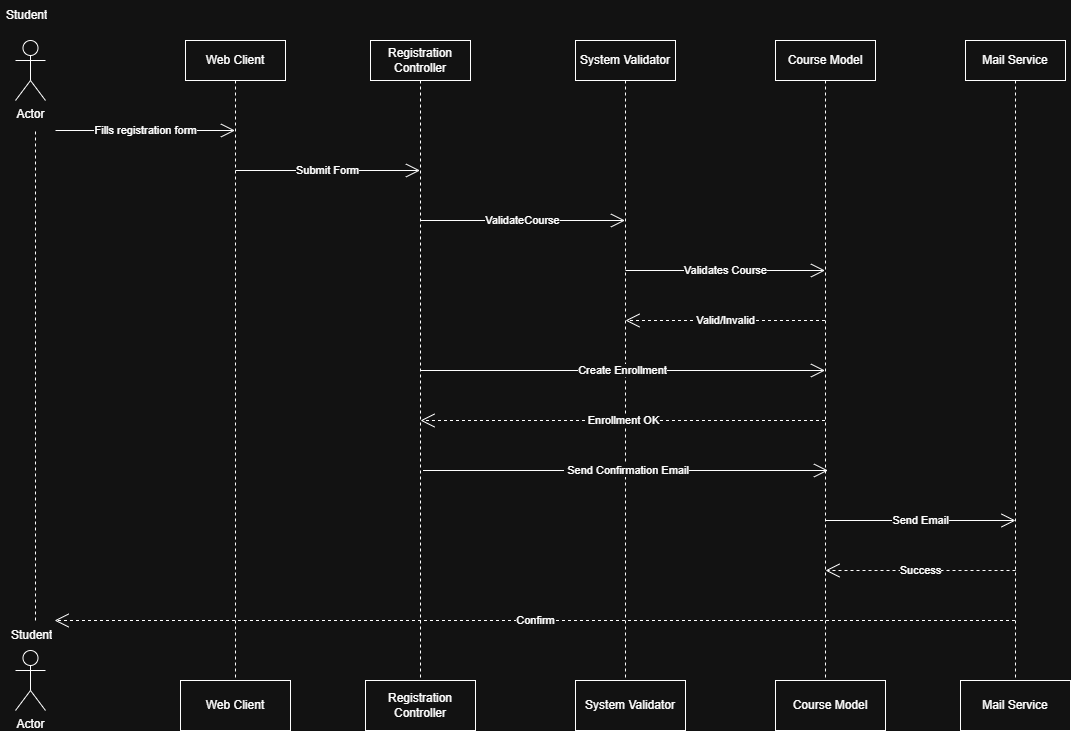

The diagram above was exported from draw.io. Its source (the exported page's mxGraphModel, read from the mxfile embedded in the PNG):
<mxGraphModel dx="786" dy="516" grid="1" gridSize="10" guides="1" tooltips="1" connect="1" arrows="1" fold="1" page="1" pageScale="1" pageWidth="850" pageHeight="1100" math="0" shadow="0">
  <root>
    <mxCell id="0" />
    <mxCell id="1" parent="0" />
    <mxCell id="x4jtuex3Qp1nM8gKUd5w-3" value="Mail Service" style="shape=umlLifeline;perimeter=lifelinePerimeter;whiteSpace=wrap;html=1;container=1;dropTarget=0;collapsible=0;recursiveResize=0;outlineConnect=0;portConstraint=eastwest;newEdgeStyle={&quot;curved&quot;:0,&quot;rounded&quot;:0};" parent="1" vertex="1">
      <mxGeometry x="970" y="80" width="100" height="640" as="geometry" />
    </mxCell>
    <mxCell id="x4jtuex3Qp1nM8gKUd5w-4" value="Course Model" style="shape=umlLifeline;perimeter=lifelinePerimeter;whiteSpace=wrap;html=1;container=1;dropTarget=0;collapsible=0;recursiveResize=0;outlineConnect=0;portConstraint=eastwest;newEdgeStyle={&quot;curved&quot;:0,&quot;rounded&quot;:0};" parent="1" vertex="1">
      <mxGeometry x="780" y="80" width="100" height="640" as="geometry" />
    </mxCell>
    <mxCell id="x4jtuex3Qp1nM8gKUd5w-5" value="System Validator" style="shape=umlLifeline;perimeter=lifelinePerimeter;whiteSpace=wrap;html=1;container=1;dropTarget=0;collapsible=0;recursiveResize=0;outlineConnect=0;portConstraint=eastwest;newEdgeStyle={&quot;curved&quot;:0,&quot;rounded&quot;:0};" parent="1" vertex="1">
      <mxGeometry x="580" y="80" width="100" height="640" as="geometry" />
    </mxCell>
    <mxCell id="x4jtuex3Qp1nM8gKUd5w-6" value="Registration Controller" style="shape=umlLifeline;perimeter=lifelinePerimeter;whiteSpace=wrap;html=1;container=1;dropTarget=0;collapsible=0;recursiveResize=0;outlineConnect=0;portConstraint=eastwest;newEdgeStyle={&quot;curved&quot;:0,&quot;rounded&quot;:0};" parent="1" vertex="1">
      <mxGeometry x="375" y="80" width="100" height="640" as="geometry" />
    </mxCell>
    <mxCell id="x4jtuex3Qp1nM8gKUd5w-7" value="Web Client" style="shape=umlLifeline;perimeter=lifelinePerimeter;whiteSpace=wrap;html=1;container=1;dropTarget=0;collapsible=0;recursiveResize=0;outlineConnect=0;portConstraint=eastwest;newEdgeStyle={&quot;curved&quot;:0,&quot;rounded&quot;:0};" parent="1" vertex="1">
      <mxGeometry x="190" y="80" width="100" height="640" as="geometry" />
    </mxCell>
    <mxCell id="x4jtuex3Qp1nM8gKUd5w-8" value="Fills registration form" style="endArrow=open;endSize=12;html=1;rounded=0;" parent="1" target="x4jtuex3Qp1nM8gKUd5w-7" edge="1">
      <mxGeometry width="160" relative="1" as="geometry">
        <mxPoint x="60" y="170" as="sourcePoint" />
        <mxPoint x="220" y="170" as="targetPoint" />
      </mxGeometry>
    </mxCell>
    <mxCell id="x4jtuex3Qp1nM8gKUd5w-9" value="Submit Form" style="endArrow=open;endSize=12;html=1;rounded=0;" parent="1" target="x4jtuex3Qp1nM8gKUd5w-6" edge="1">
      <mxGeometry width="160" relative="1" as="geometry">
        <mxPoint x="240" y="210" as="sourcePoint" />
        <mxPoint x="420" y="210" as="targetPoint" />
      </mxGeometry>
    </mxCell>
    <mxCell id="x4jtuex3Qp1nM8gKUd5w-10" value="ValidateCourse" style="endArrow=open;endSize=12;html=1;rounded=0;" parent="1" target="x4jtuex3Qp1nM8gKUd5w-5" edge="1">
      <mxGeometry width="160" relative="1" as="geometry">
        <mxPoint x="425" y="260" as="sourcePoint" />
        <mxPoint x="605" y="260" as="targetPoint" />
      </mxGeometry>
    </mxCell>
    <mxCell id="x4jtuex3Qp1nM8gKUd5w-11" value="Validates Course" style="endArrow=open;endSize=12;html=1;rounded=0;" parent="1" target="x4jtuex3Qp1nM8gKUd5w-4" edge="1">
      <mxGeometry width="160" relative="1" as="geometry">
        <mxPoint x="630" y="310" as="sourcePoint" />
        <mxPoint x="810" y="310" as="targetPoint" />
      </mxGeometry>
    </mxCell>
    <mxCell id="x4jtuex3Qp1nM8gKUd5w-12" value="Valid/Invalid" style="endArrow=open;endSize=12;dashed=1;html=1;rounded=0;" parent="1" source="x4jtuex3Qp1nM8gKUd5w-4" edge="1">
      <mxGeometry width="160" relative="1" as="geometry">
        <mxPoint x="820" y="360" as="sourcePoint" />
        <mxPoint x="630" y="360" as="targetPoint" />
      </mxGeometry>
    </mxCell>
    <mxCell id="x4jtuex3Qp1nM8gKUd5w-13" value="Create Enrollment" style="endArrow=open;endSize=12;html=1;rounded=0;" parent="1" target="x4jtuex3Qp1nM8gKUd5w-4" edge="1">
      <mxGeometry width="160" relative="1" as="geometry">
        <mxPoint x="425" y="410" as="sourcePoint" />
        <mxPoint x="625" y="410" as="targetPoint" />
      </mxGeometry>
    </mxCell>
    <mxCell id="x4jtuex3Qp1nM8gKUd5w-14" value="Enrollment OK" style="endArrow=open;endSize=12;dashed=1;html=1;rounded=0;" parent="1" source="x4jtuex3Qp1nM8gKUd5w-4" edge="1">
      <mxGeometry width="160" relative="1" as="geometry">
        <mxPoint x="625" y="460" as="sourcePoint" />
        <mxPoint x="425" y="460" as="targetPoint" />
      </mxGeometry>
    </mxCell>
    <mxCell id="x4jtuex3Qp1nM8gKUd5w-15" value="&amp;nbsp;Send Confirmation Email" style="endArrow=open;endSize=12;html=1;rounded=0;" parent="1" edge="1">
      <mxGeometry width="160" relative="1" as="geometry">
        <mxPoint x="427.5" y="510" as="sourcePoint" />
        <mxPoint x="832.5" y="510" as="targetPoint" />
      </mxGeometry>
    </mxCell>
    <mxCell id="x4jtuex3Qp1nM8gKUd5w-16" value="Send Email" style="endArrow=open;endSize=12;html=1;rounded=0;" parent="1" edge="1">
      <mxGeometry width="160" relative="1" as="geometry">
        <mxPoint x="830" y="560" as="sourcePoint" />
        <mxPoint x="1020" y="560" as="targetPoint" />
        <mxPoint as="offset" />
      </mxGeometry>
    </mxCell>
    <mxCell id="x4jtuex3Qp1nM8gKUd5w-17" value="Confirm" style="endArrow=open;endSize=12;dashed=1;html=1;rounded=0;" parent="1" edge="1">
      <mxGeometry width="160" relative="1" as="geometry">
        <mxPoint x="1019.5" y="660" as="sourcePoint" />
        <mxPoint x="59.07142857142867" y="660" as="targetPoint" />
      </mxGeometry>
    </mxCell>
    <mxCell id="x4jtuex3Qp1nM8gKUd5w-18" value="Success" style="endArrow=open;endSize=12;dashed=1;html=1;rounded=0;" parent="1" edge="1">
      <mxGeometry width="160" relative="1" as="geometry">
        <mxPoint x="1020" y="610" as="sourcePoint" />
        <mxPoint x="830" y="610" as="targetPoint" />
      </mxGeometry>
    </mxCell>
    <mxCell id="x4jtuex3Qp1nM8gKUd5w-20" value="Web Client" style="html=1;whiteSpace=wrap;" parent="1" vertex="1">
      <mxGeometry x="185" y="720" width="110" height="50" as="geometry" />
    </mxCell>
    <mxCell id="x4jtuex3Qp1nM8gKUd5w-21" value="Registration Controller" style="html=1;whiteSpace=wrap;" parent="1" vertex="1">
      <mxGeometry x="370" y="720" width="110" height="50" as="geometry" />
    </mxCell>
    <mxCell id="x4jtuex3Qp1nM8gKUd5w-22" value="System Validator" style="html=1;whiteSpace=wrap;" parent="1" vertex="1">
      <mxGeometry x="580" y="720" width="110" height="50" as="geometry" />
    </mxCell>
    <mxCell id="x4jtuex3Qp1nM8gKUd5w-23" value="Course Model" style="html=1;whiteSpace=wrap;" parent="1" vertex="1">
      <mxGeometry x="780" y="720" width="110" height="50" as="geometry" />
    </mxCell>
    <mxCell id="x4jtuex3Qp1nM8gKUd5w-24" value="Mail Service" style="html=1;whiteSpace=wrap;" parent="1" vertex="1">
      <mxGeometry x="965" y="720" width="110" height="50" as="geometry" />
    </mxCell>
    <mxCell id="eB10zPtqDZxQdreq_8US-1" value="Actor" style="shape=umlActor;verticalLabelPosition=bottom;verticalAlign=top;html=1;outlineConnect=0;" parent="1" vertex="1">
      <mxGeometry x="20" y="80" width="30" height="60" as="geometry" />
    </mxCell>
    <mxCell id="eB10zPtqDZxQdreq_8US-2" value="Student" style="text;strokeColor=none;fillColor=none;align=left;verticalAlign=middle;spacingLeft=4;spacingRight=4;overflow=hidden;points=[[0,0.5],[1,0.5]];portConstraint=eastwest;rotatable=0;whiteSpace=wrap;html=1;" parent="1" vertex="1">
      <mxGeometry x="5" y="40" width="80" height="30" as="geometry" />
    </mxCell>
    <mxCell id="eB10zPtqDZxQdreq_8US-3" value="Actor" style="shape=umlActor;verticalLabelPosition=bottom;verticalAlign=top;html=1;outlineConnect=0;" parent="1" vertex="1">
      <mxGeometry x="20" y="690" width="30" height="60" as="geometry" />
    </mxCell>
    <mxCell id="eB10zPtqDZxQdreq_8US-6" value="Student" style="text;strokeColor=none;fillColor=none;align=left;verticalAlign=middle;spacingLeft=4;spacingRight=4;overflow=hidden;points=[[0,0.5],[1,0.5]];portConstraint=eastwest;rotatable=0;whiteSpace=wrap;html=1;" parent="1" vertex="1">
      <mxGeometry x="10" y="660" width="80" height="30" as="geometry" />
    </mxCell>
    <mxCell id="eB10zPtqDZxQdreq_8US-7" value="" style="endArrow=none;html=1;rounded=0;dashed=1;" parent="1" edge="1">
      <mxGeometry width="50" height="50" relative="1" as="geometry">
        <mxPoint x="40" y="660" as="sourcePoint" />
        <mxPoint x="40" y="170" as="targetPoint" />
      </mxGeometry>
    </mxCell>
  </root>
</mxGraphModel>